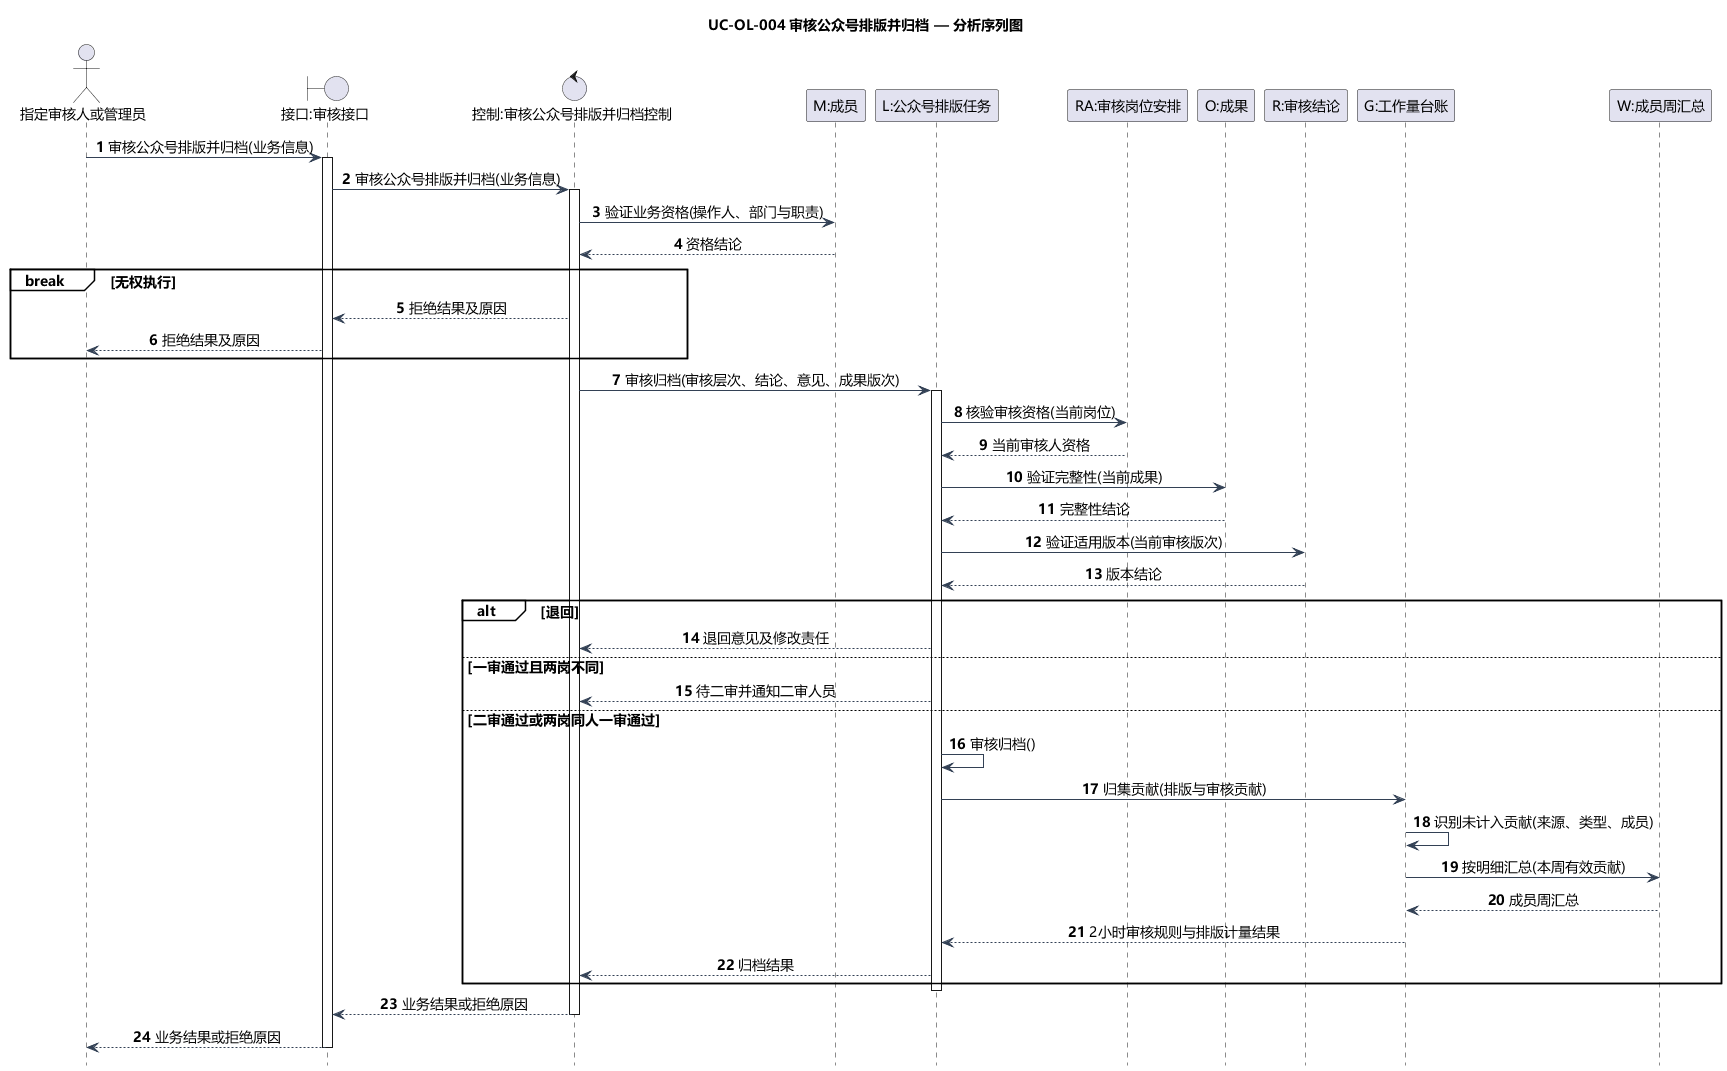

The diagram above was rendered by PlantUML. Its source (embedded in the PNG):
@startuml
title UC-OL-004 审核公众号排版并归档 — 分析序列图
skinparam defaultFontName Microsoft YaHei
skinparam defaultFontSize 14
skinparam shadowing false
skinparam backgroundColor white
skinparam classAttributeIconSize 0
skinparam classBackgroundColor #F5FAFF
skinparam classBorderColor #46637F
skinparam ArrowColor #334155
skinparam nodesep 35
skinparam ranksep 45
hide footbox
autonumber
skinparam sequenceMessageAlign center
skinparam sequenceGroupBackgroundColor white
actor "指定审核人或管理员" as A
boundary "接口:审核接口" as B
control "控制:审核公众号排版并归档控制" as C
participant "M:成员" as M
participant "L:公众号排版任务" as L
participant "RA:审核岗位安排" as RA
participant "O:成果" as O
participant "R:审核结论" as R
participant "G:工作量台账" as G
participant "W:成员周汇总" as W
A -> B: 审核公众号排版并归档(业务信息)
activate B
B -> C: 审核公众号排版并归档(业务信息)
activate C
C -> M: 验证业务资格(操作人、部门与职责)
M --> C: 资格结论
break 无权执行
  C --> B: 拒绝结果及原因
  B --> A: 拒绝结果及原因
end

C -> L: 审核归档(审核层次、结论、意见、成果版次)
activate L
L -> RA: 核验审核资格(当前岗位)
RA --> L: 当前审核人资格
L -> O: 验证完整性(当前成果)
O --> L: 完整性结论
L -> R: 验证适用版本(当前审核版次)
R --> L: 版本结论
alt 退回
  L --> C: 退回意见及修改责任
else 一审通过且两岗不同
  L --> C: 待二审并通知二审人员
else 二审通过或两岗同人一审通过
  L -> L: 审核归档()
  L -> G: 归集贡献(排版与审核贡献)
  G -> G: 识别未计入贡献(来源、类型、成员)
  G -> W: 按明细汇总(本周有效贡献)
  W --> G: 成员周汇总
  G --> L: 2小时审核规则与排版计量结果
  L --> C: 归档结果
end
deactivate L

C --> B: 业务结果或拒绝原因
deactivate C
B --> A: 业务结果或拒绝原因
deactivate B
@enduml